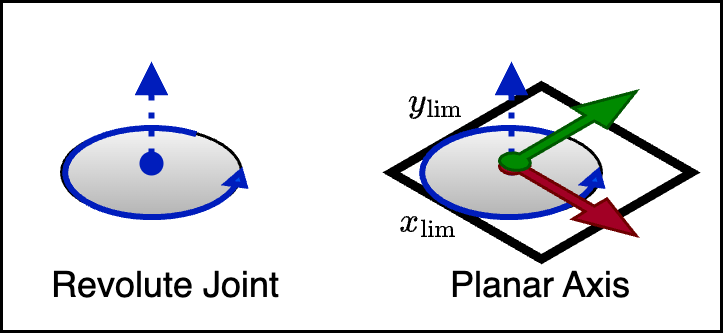

The diagram above was exported from draw.io. Its source (the exported page's mxGraphModel, read from the mxfile embedded in the PNG):
<mxGraphModel dx="819" dy="507" grid="1" gridSize="10" guides="1" tooltips="1" connect="1" arrows="1" fold="1" page="1" pageScale="1" pageWidth="325" pageHeight="1100" math="1" shadow="0">
  <root>
    <mxCell id="0" />
    <mxCell id="1" parent="0" />
    <mxCell id="Zp08cyefE5F6_0Kdq7Fi-1" value="" style="rounded=0;whiteSpace=wrap;html=1;" vertex="1" parent="1">
      <mxGeometry y="320" width="240" height="110" as="geometry" />
    </mxCell>
    <mxCell id="Zp08cyefE5F6_0Kdq7Fi-3" value="" style="shape=cylinder3;whiteSpace=wrap;html=1;boundedLbl=1;backgroundOutline=1;size=15;fillColor=#f5f5f5;gradientColor=#b3b3b3;strokeColor=#000000;" vertex="1" parent="1">
      <mxGeometry x="20" y="362" width="60" height="30" as="geometry" />
    </mxCell>
    <mxCell id="Zp08cyefE5F6_0Kdq7Fi-4" value="" style="endArrow=block;html=1;rounded=0;strokeWidth=2;fillColor=#0050ef;strokeColor=#001DBC;endFill=1;startArrow=oval;startFill=1;dashed=1;dashPattern=1 2;" edge="1" parent="1">
      <mxGeometry width="50" height="50" relative="1" as="geometry">
        <mxPoint x="50" y="374" as="sourcePoint" />
        <mxPoint x="50" y="340" as="targetPoint" />
      </mxGeometry>
    </mxCell>
    <mxCell id="Zp08cyefE5F6_0Kdq7Fi-7" value="" style="html=1;whiteSpace=wrap;aspect=fixed;shape=isoRectangle;strokeWidth=3;" vertex="1" parent="1">
      <mxGeometry x="130" y="347" width="100" height="60" as="geometry" />
    </mxCell>
    <mxCell id="Zp08cyefE5F6_0Kdq7Fi-9" value="" style="shape=cylinder3;whiteSpace=wrap;html=1;boundedLbl=1;backgroundOutline=1;size=15;fillColor=#f5f5f5;gradientColor=#b3b3b3;strokeColor=#000000;" vertex="1" parent="1">
      <mxGeometry x="140" y="362" width="60" height="30" as="geometry" />
    </mxCell>
    <mxCell id="Zp08cyefE5F6_0Kdq7Fi-10" value="" style="endArrow=block;html=1;rounded=0;strokeWidth=2;fillColor=#0050ef;strokeColor=#001DBC;endFill=1;startArrow=oval;startFill=1;dashed=1;dashPattern=1 2;" edge="1" parent="1">
      <mxGeometry width="50" height="50" relative="1" as="geometry">
        <mxPoint x="170" y="374" as="sourcePoint" />
        <mxPoint x="170" y="340" as="targetPoint" />
      </mxGeometry>
    </mxCell>
    <mxCell id="Zp08cyefE5F6_0Kdq7Fi-15" value="Revolute Joint" style="text;strokeColor=none;align=center;fillColor=none;html=1;verticalAlign=middle;whiteSpace=wrap;rounded=0;" vertex="1" parent="1">
      <mxGeometry y="400" width="110" height="30" as="geometry" />
    </mxCell>
    <mxCell id="Zp08cyefE5F6_0Kdq7Fi-16" value="Planar Axis" style="text;strokeColor=none;align=center;fillColor=none;html=1;verticalAlign=middle;whiteSpace=wrap;rounded=0;" vertex="1" parent="1">
      <mxGeometry x="125" y="400" width="110" height="30" as="geometry" />
    </mxCell>
    <mxCell id="Zp08cyefE5F6_0Kdq7Fi-20" value="" style="verticalLabelPosition=bottom;html=1;verticalAlign=top;strokeWidth=2;shape=mxgraph.lean_mapping.physical_pull;pointerEvents=1;fillColor=#0050ef;fontColor=#ffffff;strokeColor=#001DBC;" vertex="1" parent="1">
      <mxGeometry x="21" y="362" width="60" height="30" as="geometry" />
    </mxCell>
    <mxCell id="Zp08cyefE5F6_0Kdq7Fi-21" value="" style="verticalLabelPosition=bottom;html=1;verticalAlign=top;strokeWidth=2;shape=mxgraph.lean_mapping.physical_pull;pointerEvents=1;fillColor=#0050ef;fontColor=#ffffff;strokeColor=#001DBC;" vertex="1" parent="1">
      <mxGeometry x="140" y="362" width="60" height="30" as="geometry" />
    </mxCell>
    <mxCell id="Zp08cyefE5F6_0Kdq7Fi-13" value="" style="verticalLabelPosition=bottom;html=1;verticalAlign=top;strokeWidth=1;align=center;outlineConnect=0;dashed=0;outlineConnect=0;shape=mxgraph.aws3d.arrowSE;fillColor=#a20025;aspect=fixed;fontColor=#ffffff;strokeColor=#6F0000;" vertex="1" parent="1">
      <mxGeometry x="166" y="372" width="45.5" height="26" as="geometry" />
    </mxCell>
    <mxCell id="Zp08cyefE5F6_0Kdq7Fi-14" value="" style="verticalLabelPosition=bottom;html=1;verticalAlign=top;strokeWidth=1;align=center;outlineConnect=0;dashed=0;outlineConnect=0;shape=mxgraph.aws3d.arrowNE;fillColor=#008a00;aspect=fixed;fontColor=#ffffff;strokeColor=#005700;" vertex="1" parent="1">
      <mxGeometry x="166" y="350" width="45.5" height="26" as="geometry" />
    </mxCell>
    <mxCell id="Zp08cyefE5F6_0Kdq7Fi-23" value="&lt;svg xmlns=&quot;http://www.w3.org/2000/svg&quot; width=&quot;3.704ex&quot; height=&quot;1.339ex&quot; role=&quot;img&quot; viewBox=&quot;0 -442 1637.2 592&quot; xmlns:xlink=&quot;http://www.w3.org/1999/xlink&quot; style=&quot;vertical-align: -0.339ex; font-size: 10px;&quot;&gt;&lt;defs style=&quot;font-size: 10px;&quot;&gt;&lt;path id=&quot;MJX-1-TEX-I-1D465&quot; d=&quot;M52 289Q59 331 106 386T222 442Q257 442 286 424T329 379Q371 442 430 442Q467 442 494 420T522 361Q522 332 508 314T481 292T458 288Q439 288 427 299T415 328Q415 374 465 391Q454 404 425 404Q412 404 406 402Q368 386 350 336Q290 115 290 78Q290 50 306 38T341 26Q378 26 414 59T463 140Q466 150 469 151T485 153H489Q504 153 504 145Q504 144 502 134Q486 77 440 33T333 -11Q263 -11 227 52Q186 -10 133 -10H127Q78 -10 57 16T35 71Q35 103 54 123T99 143Q142 143 142 101Q142 81 130 66T107 46T94 41L91 40Q91 39 97 36T113 29T132 26Q168 26 194 71Q203 87 217 139T245 247T261 313Q266 340 266 352Q266 380 251 392T217 404Q177 404 142 372T93 290Q91 281 88 280T72 278H58Q52 284 52 289Z&quot; style=&quot;font-size: 10px;&quot;&gt;&lt;/path&gt;&lt;path id=&quot;MJX-1-TEX-N-6C&quot; d=&quot;M42 46H56Q95 46 103 60V68Q103 77 103 91T103 124T104 167T104 217T104 272T104 329Q104 366 104 407T104 482T104 542T103 586T103 603Q100 622 89 628T44 637H26V660Q26 683 28 683L38 684Q48 685 67 686T104 688Q121 689 141 690T171 693T182 694H185V379Q185 62 186 60Q190 52 198 49Q219 46 247 46H263V0H255L232 1Q209 2 183 2T145 3T107 3T57 1L34 0H26V46H42Z&quot; style=&quot;font-size: 10px;&quot;&gt;&lt;/path&gt;&lt;path id=&quot;MJX-1-TEX-N-69&quot; d=&quot;M69 609Q69 637 87 653T131 669Q154 667 171 652T188 609Q188 579 171 564T129 549Q104 549 87 564T69 609ZM247 0Q232 3 143 3Q132 3 106 3T56 1L34 0H26V46H42Q70 46 91 49Q100 53 102 60T104 102V205V293Q104 345 102 359T88 378Q74 385 41 385H30V408Q30 431 32 431L42 432Q52 433 70 434T106 436Q123 437 142 438T171 441T182 442H185V62Q190 52 197 50T232 46H255V0H247Z&quot; style=&quot;font-size: 10px;&quot;&gt;&lt;/path&gt;&lt;path id=&quot;MJX-1-TEX-N-6D&quot; d=&quot;M41 46H55Q94 46 102 60V68Q102 77 102 91T102 122T103 161T103 203Q103 234 103 269T102 328V351Q99 370 88 376T43 385H25V408Q25 431 27 431L37 432Q47 433 65 434T102 436Q119 437 138 438T167 441T178 442H181V402Q181 364 182 364T187 369T199 384T218 402T247 421T285 437Q305 442 336 442Q351 442 364 440T387 434T406 426T421 417T432 406T441 395T448 384T452 374T455 366L457 361L460 365Q463 369 466 373T475 384T488 397T503 410T523 422T546 432T572 439T603 442Q729 442 740 329Q741 322 741 190V104Q741 66 743 59T754 49Q775 46 803 46H819V0H811L788 1Q764 2 737 2T699 3Q596 3 587 0H579V46H595Q656 46 656 62Q657 64 657 200Q656 335 655 343Q649 371 635 385T611 402T585 404Q540 404 506 370Q479 343 472 315T464 232V168V108Q464 78 465 68T468 55T477 49Q498 46 526 46H542V0H534L510 1Q487 2 460 2T422 3Q319 3 310 0H302V46H318Q379 46 379 62Q380 64 380 200Q379 335 378 343Q372 371 358 385T334 402T308 404Q263 404 229 370Q202 343 195 315T187 232V168V108Q187 78 188 68T191 55T200 49Q221 46 249 46H265V0H257L234 1Q210 2 183 2T145 3Q42 3 33 0H25V46H41Z&quot; style=&quot;font-size: 10px;&quot;&gt;&lt;/path&gt;&lt;/defs&gt;&lt;g stroke=&quot;currentColor&quot; fill=&quot;currentColor&quot; stroke-width=&quot;0&quot; transform=&quot;scale(1,-1)&quot; style=&quot;font-size: 10px;&quot;&gt;&lt;g data-mml-node=&quot;math&quot; style=&quot;font-size: 10px;&quot;&gt;&lt;g data-mml-node=&quot;mstyle&quot; style=&quot;font-size: 10px;&quot;&gt;&lt;g data-mml-node=&quot;msub&quot; style=&quot;font-size: 10px;&quot;&gt;&lt;g data-mml-node=&quot;mi&quot; style=&quot;font-size: 10px;&quot;&gt;&lt;use data-c=&quot;1D465&quot; xlink:href=&quot;#MJX-1-TEX-I-1D465&quot; style=&quot;font-size: 10px;&quot;&gt;&lt;/use&gt;&lt;/g&gt;&lt;g data-mml-node=&quot;mo&quot; transform=&quot;translate(605,-150) scale(0.707)&quot; style=&quot;font-size: 10px;&quot;&gt;&lt;use data-c=&quot;6C&quot; xlink:href=&quot;#MJX-1-TEX-N-6C&quot; style=&quot;font-size: 10px;&quot;&gt;&lt;/use&gt;&lt;use data-c=&quot;69&quot; xlink:href=&quot;#MJX-1-TEX-N-69&quot; transform=&quot;translate(278,0)&quot; style=&quot;font-size: 10px;&quot;&gt;&lt;/use&gt;&lt;use data-c=&quot;6D&quot; xlink:href=&quot;#MJX-1-TEX-N-6D&quot; transform=&quot;translate(556,0)&quot; style=&quot;font-size: 10px;&quot;&gt;&lt;/use&gt;&lt;/g&gt;&lt;/g&gt;&lt;/g&gt;&lt;/g&gt;&lt;/g&gt;&lt;/svg&gt;" style="text;strokeColor=none;align=center;fillColor=none;html=1;verticalAlign=middle;whiteSpace=wrap;rounded=0;rotation=0;fontSize=10;" vertex="1" parent="1">
      <mxGeometry x="128" y="383" width="30" height="20" as="geometry" />
    </mxCell>
    <mxCell id="Zp08cyefE5F6_0Kdq7Fi-26" value="`y_lim`" style="text;strokeColor=none;align=center;fillColor=none;html=1;verticalAlign=middle;whiteSpace=wrap;rounded=0;fontSize=10;" vertex="1" parent="1">
      <mxGeometry x="90" y="338" width="110" height="30" as="geometry" />
    </mxCell>
  </root>
</mxGraphModel>